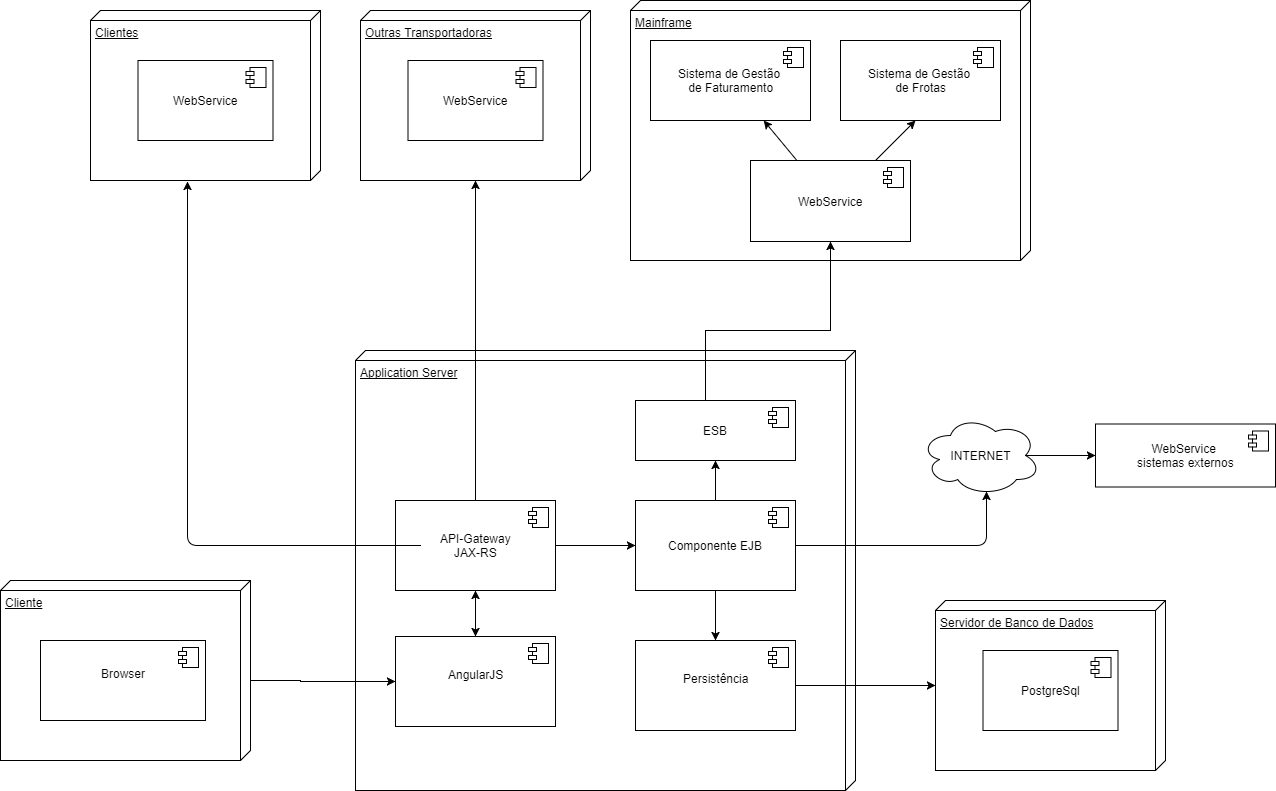

The diagram above was exported from draw.io. Its source (the exported page's mxGraphModel, read from the mxfile embedded in the PNG):
<mxGraphModel dx="1426" dy="2003" grid="1" gridSize="10" guides="1" tooltips="1" connect="1" arrows="1" fold="1" page="1" pageScale="1" pageWidth="827" pageHeight="1169" background="#ffffff" math="0" shadow="0">
  <root>
    <mxCell id="0" />
    <mxCell id="1" parent="0" />
    <mxCell id="16" value="" style="group" parent="1" vertex="1" connectable="0">
      <mxGeometry x="980" y="440" width="230" height="170" as="geometry" />
    </mxCell>
    <mxCell id="13" value="Servidor de Banco de Dados&lt;br&gt;&lt;br&gt;" style="verticalAlign=top;align=left;spacingTop=8;spacingLeft=2;spacingRight=12;shape=cube;size=10;direction=south;fontStyle=4;html=1;" parent="16" vertex="1">
      <mxGeometry width="230" height="170" as="geometry" />
    </mxCell>
    <mxCell id="14" value="PostgreSql&lt;br&gt;" style="html=1;" parent="16" vertex="1">
      <mxGeometry x="47.5" y="50" width="135" height="80" as="geometry" />
    </mxCell>
    <mxCell id="15" value="" style="shape=component;jettyWidth=8;jettyHeight=4;" parent="14" vertex="1">
      <mxGeometry x="1" width="20" height="20" relative="1" as="geometry">
        <mxPoint x="-27" y="7" as="offset" />
      </mxGeometry>
    </mxCell>
    <mxCell id="21" value="Application Server&lt;br&gt;&lt;br&gt;" style="verticalAlign=top;align=left;spacingTop=8;spacingLeft=2;spacingRight=12;shape=cube;size=10;direction=south;fontStyle=4;html=1;" parent="1" vertex="1">
      <mxGeometry x="400" y="190" width="500" height="440" as="geometry" />
    </mxCell>
    <mxCell id="27" value="AngularJS&lt;br&gt;&lt;br&gt;" style="html=1;" parent="1" vertex="1">
      <mxGeometry x="440" y="476" width="160" height="90" as="geometry" />
    </mxCell>
    <mxCell id="28" value="" style="shape=component;jettyWidth=8;jettyHeight=4;" parent="27" vertex="1">
      <mxGeometry x="1" width="20" height="20" relative="1" as="geometry">
        <mxPoint x="-27" y="7" as="offset" />
      </mxGeometry>
    </mxCell>
    <mxCell id="29" value="Componente EJB&lt;br&gt;" style="html=1;" parent="1" vertex="1">
      <mxGeometry x="680" y="340" width="160" height="90" as="geometry" />
    </mxCell>
    <mxCell id="30" value="" style="shape=component;jettyWidth=8;jettyHeight=4;" parent="29" vertex="1">
      <mxGeometry x="1" width="20" height="20" relative="1" as="geometry">
        <mxPoint x="-27" y="7" as="offset" />
      </mxGeometry>
    </mxCell>
    <mxCell id="34" style="edgeStyle=orthogonalEdgeStyle;rounded=0;html=1;jettySize=auto;orthogonalLoop=1;" parent="1" source="32" target="13" edge="1">
      <mxGeometry relative="1" as="geometry" />
    </mxCell>
    <mxCell id="32" value="Persistência&lt;br&gt;&lt;br&gt;" style="html=1;" parent="1" vertex="1">
      <mxGeometry x="680" y="480" width="160" height="90" as="geometry" />
    </mxCell>
    <mxCell id="33" value="" style="shape=component;jettyWidth=8;jettyHeight=4;" parent="32" vertex="1">
      <mxGeometry x="1" width="20" height="20" relative="1" as="geometry">
        <mxPoint x="-27" y="7" as="offset" />
      </mxGeometry>
    </mxCell>
    <mxCell id="36" style="edgeStyle=orthogonalEdgeStyle;rounded=0;html=1;jettySize=auto;orthogonalLoop=1;" parent="1" source="18" target="27" edge="1">
      <mxGeometry relative="1" as="geometry" />
    </mxCell>
    <mxCell id="40" value="" style="group" parent="1" vertex="1" connectable="0">
      <mxGeometry x="675" y="-160" width="400" height="260" as="geometry" />
    </mxCell>
    <mxCell id="12" value="" style="group" parent="40" vertex="1" connectable="0">
      <mxGeometry width="400" height="260" as="geometry" />
    </mxCell>
    <mxCell id="2" value="Mainframe&lt;br&gt;" style="verticalAlign=top;align=left;spacingTop=8;spacingLeft=2;spacingRight=12;shape=cube;size=10;direction=south;fontStyle=4;html=1;" parent="12" vertex="1">
      <mxGeometry width="400" height="260" as="geometry" />
    </mxCell>
    <mxCell id="5" value="Sistema de Gestão &lt;br&gt;de Faturamento&lt;br&gt;" style="html=1;" parent="12" vertex="1">
      <mxGeometry x="20" y="40" width="160" height="80" as="geometry" />
    </mxCell>
    <mxCell id="6" value="" style="shape=component;jettyWidth=8;jettyHeight=4;" parent="5" vertex="1">
      <mxGeometry x="1" width="20" height="20" relative="1" as="geometry">
        <mxPoint x="-27" y="7" as="offset" />
      </mxGeometry>
    </mxCell>
    <mxCell id="7" value="Sistema de Gestão&amp;nbsp;&lt;br&gt;de Frotas&lt;br&gt;" style="html=1;" parent="12" vertex="1">
      <mxGeometry x="210" y="40" width="160" height="80" as="geometry" />
    </mxCell>
    <mxCell id="8" value="" style="shape=component;jettyWidth=8;jettyHeight=4;" parent="7" vertex="1">
      <mxGeometry x="1" width="20" height="20" relative="1" as="geometry">
        <mxPoint x="-27" y="7" as="offset" />
      </mxGeometry>
    </mxCell>
    <mxCell id="3" value="WebService&lt;br&gt;" style="html=1;" parent="12" vertex="1">
      <mxGeometry x="120" y="160" width="160" height="81" as="geometry" />
    </mxCell>
    <mxCell id="4" value="" style="shape=component;jettyWidth=8;jettyHeight=4;" parent="3" vertex="1">
      <mxGeometry x="1" width="20" height="20" relative="1" as="geometry">
        <mxPoint x="-27" y="7" as="offset" />
      </mxGeometry>
    </mxCell>
    <mxCell id="71" value="" style="endArrow=classic;html=1;" edge="1" parent="12" source="3" target="5">
      <mxGeometry width="50" height="50" relative="1" as="geometry">
        <mxPoint x="135" y="190" as="sourcePoint" />
        <mxPoint x="185" y="140" as="targetPoint" />
      </mxGeometry>
    </mxCell>
    <mxCell id="73" value="" style="endArrow=classic;html=1;" edge="1" parent="12">
      <mxGeometry width="50" height="50" relative="1" as="geometry">
        <mxPoint x="245" y="160" as="sourcePoint" />
        <mxPoint x="285" y="120" as="targetPoint" />
      </mxGeometry>
    </mxCell>
    <mxCell id="43" style="edgeStyle=orthogonalEdgeStyle;rounded=0;html=1;jettySize=auto;orthogonalLoop=1;exitX=0.5;exitY=0;" parent="1" source="67" target="3" edge="1">
      <mxGeometry relative="1" as="geometry">
        <Array as="points">
          <mxPoint x="750" y="240" />
          <mxPoint x="750" y="170" />
          <mxPoint x="875" y="170" />
        </Array>
      </mxGeometry>
    </mxCell>
    <mxCell id="44" value="" style="group" parent="1" vertex="1" connectable="0">
      <mxGeometry x="47.5" y="404.5" width="250" height="180" as="geometry" />
    </mxCell>
    <mxCell id="20" value="" style="group" parent="44" vertex="1" connectable="0">
      <mxGeometry x="-2.5" y="15.5" width="250" height="180" as="geometry" />
    </mxCell>
    <mxCell id="17" value="Cliente&lt;br&gt;&lt;br&gt;" style="verticalAlign=top;align=left;spacingTop=8;spacingLeft=2;spacingRight=12;shape=cube;size=10;direction=south;fontStyle=4;html=1;" parent="20" vertex="1">
      <mxGeometry width="250" height="180" as="geometry" />
    </mxCell>
    <mxCell id="18" value="Browser&lt;br&gt;&lt;br&gt;" style="html=1;" parent="20" vertex="1">
      <mxGeometry x="40" y="60" width="165" height="80" as="geometry" />
    </mxCell>
    <mxCell id="19" value="" style="shape=component;jettyWidth=8;jettyHeight=4;" parent="18" vertex="1">
      <mxGeometry x="1" width="20" height="20" relative="1" as="geometry">
        <mxPoint x="-27" y="7" as="offset" />
      </mxGeometry>
    </mxCell>
    <mxCell id="45" value="" style="group" parent="1" vertex="1" connectable="0">
      <mxGeometry x="405" y="-150" width="230" height="170" as="geometry" />
    </mxCell>
    <mxCell id="46" value="Outras Transportadoras" style="verticalAlign=top;align=left;spacingTop=8;spacingLeft=2;spacingRight=12;shape=cube;size=10;direction=south;fontStyle=4;html=1;" parent="45" vertex="1">
      <mxGeometry width="230" height="170" as="geometry" />
    </mxCell>
    <mxCell id="47" value="WebService" style="html=1;" parent="45" vertex="1">
      <mxGeometry x="47.5" y="50" width="135" height="80" as="geometry" />
    </mxCell>
    <mxCell id="48" value="" style="shape=component;jettyWidth=8;jettyHeight=4;" parent="47" vertex="1">
      <mxGeometry x="1" width="20" height="20" relative="1" as="geometry">
        <mxPoint x="-27" y="7" as="offset" />
      </mxGeometry>
    </mxCell>
    <mxCell id="51" value="API-Gateway&lt;br&gt;JAX-RS&lt;br&gt;" style="html=1;" parent="1" vertex="1">
      <mxGeometry x="440" y="340" width="160" height="90" as="geometry" />
    </mxCell>
    <mxCell id="52" value="" style="shape=component;jettyWidth=8;jettyHeight=4;" parent="51" vertex="1">
      <mxGeometry x="1" width="20" height="20" relative="1" as="geometry">
        <mxPoint x="-27" y="7" as="offset" />
      </mxGeometry>
    </mxCell>
    <mxCell id="74" value="" style="endArrow=classic;html=1;entryX=1.006;entryY=0.578;entryPerimeter=0;" edge="1" parent="51" target="61">
      <mxGeometry width="50" height="50" relative="1" as="geometry">
        <mxPoint x="25" y="45" as="sourcePoint" />
        <mxPoint x="-95" y="25" as="targetPoint" />
        <Array as="points">
          <mxPoint x="-208" y="45" />
        </Array>
      </mxGeometry>
    </mxCell>
    <mxCell id="53" value="" style="endArrow=classic;startArrow=classic;html=1;exitX=0.5;exitY=0;" parent="1" source="27" target="51" edge="1">
      <mxGeometry width="50" height="50" relative="1" as="geometry">
        <mxPoint x="513" y="380" as="sourcePoint" />
        <mxPoint x="550" y="390" as="targetPoint" />
      </mxGeometry>
    </mxCell>
    <mxCell id="54" value="" style="endArrow=classic;html=1;" parent="1" target="29" edge="1" source="51">
      <mxGeometry width="50" height="50" relative="1" as="geometry">
        <mxPoint x="600" y="308" as="sourcePoint" />
        <mxPoint x="650" y="300" as="targetPoint" />
      </mxGeometry>
    </mxCell>
    <mxCell id="56" value="" style="endArrow=classic;html=1;" parent="1" source="29" target="32" edge="1">
      <mxGeometry width="50" height="50" relative="1" as="geometry">
        <mxPoint x="740" y="390" as="sourcePoint" />
        <mxPoint x="790" y="340" as="targetPoint" />
      </mxGeometry>
    </mxCell>
    <mxCell id="60" value="" style="group" parent="1" vertex="1" connectable="0">
      <mxGeometry x="135" y="-150" width="230" height="170" as="geometry" />
    </mxCell>
    <mxCell id="61" value="Clientes&lt;br&gt;&lt;br&gt;" style="verticalAlign=top;align=left;spacingTop=8;spacingLeft=2;spacingRight=12;shape=cube;size=10;direction=south;fontStyle=4;html=1;" parent="60" vertex="1">
      <mxGeometry width="230" height="170" as="geometry" />
    </mxCell>
    <mxCell id="62" value="WebService" style="html=1;" parent="60" vertex="1">
      <mxGeometry x="47.5" y="50" width="135" height="80" as="geometry" />
    </mxCell>
    <mxCell id="63" value="" style="shape=component;jettyWidth=8;jettyHeight=4;" parent="62" vertex="1">
      <mxGeometry x="1" width="20" height="20" relative="1" as="geometry">
        <mxPoint x="-27" y="7" as="offset" />
      </mxGeometry>
    </mxCell>
    <mxCell id="67" value="ESB&lt;br&gt;" style="html=1;" vertex="1" parent="1">
      <mxGeometry x="680" y="240" width="160" height="60" as="geometry" />
    </mxCell>
    <mxCell id="68" value="" style="shape=component;jettyWidth=8;jettyHeight=4;" vertex="1" parent="67">
      <mxGeometry x="1" width="20" height="20" relative="1" as="geometry">
        <mxPoint x="-27" y="7" as="offset" />
      </mxGeometry>
    </mxCell>
    <mxCell id="70" value="" style="endArrow=classic;html=1;exitX=0.5;exitY=0;" edge="1" parent="1" source="29" target="67">
      <mxGeometry width="50" height="50" relative="1" as="geometry">
        <mxPoint x="740" y="370" as="sourcePoint" />
        <mxPoint x="790" y="320" as="targetPoint" />
      </mxGeometry>
    </mxCell>
    <mxCell id="75" value="" style="endArrow=classic;html=1;exitX=0.5;exitY=0;" edge="1" parent="1" source="51" target="46">
      <mxGeometry width="50" height="50" relative="1" as="geometry">
        <mxPoint x="500" y="360" as="sourcePoint" />
        <mxPoint x="550" y="310" as="targetPoint" />
      </mxGeometry>
    </mxCell>
    <mxCell id="84" value="" style="edgeStyle=orthogonalEdgeStyle;rounded=0;html=1;jettySize=auto;orthogonalLoop=1;exitX=0.875;exitY=0.5;exitPerimeter=0;" edge="1" parent="1" source="76" target="79">
      <mxGeometry relative="1" as="geometry" />
    </mxCell>
    <mxCell id="76" value="INTERNET" style="ellipse;shape=cloud;whiteSpace=wrap;html=1;" vertex="1" parent="1">
      <mxGeometry x="965" y="255" width="120" height="80" as="geometry" />
    </mxCell>
    <mxCell id="79" value="WebService&amp;nbsp;&lt;br&gt;sistemas externos&lt;br&gt;" style="html=1;" vertex="1" parent="1">
      <mxGeometry x="1140" y="263.5" width="180" height="63" as="geometry" />
    </mxCell>
    <mxCell id="80" value="" style="shape=component;jettyWidth=8;jettyHeight=4;" vertex="1" parent="79">
      <mxGeometry x="1" width="20" height="20" relative="1" as="geometry">
        <mxPoint x="-27" y="7" as="offset" />
      </mxGeometry>
    </mxCell>
    <mxCell id="85" value="" style="endArrow=classic;html=1;exitX=1;exitY=0.5;entryX=0.55;entryY=0.95;entryPerimeter=0;" edge="1" parent="1" source="29" target="76">
      <mxGeometry width="50" height="50" relative="1" as="geometry">
        <mxPoint x="820" y="420" as="sourcePoint" />
        <mxPoint x="1040" y="385" as="targetPoint" />
        <Array as="points">
          <mxPoint x="1031" y="385" />
        </Array>
      </mxGeometry>
    </mxCell>
  </root>
</mxGraphModel>